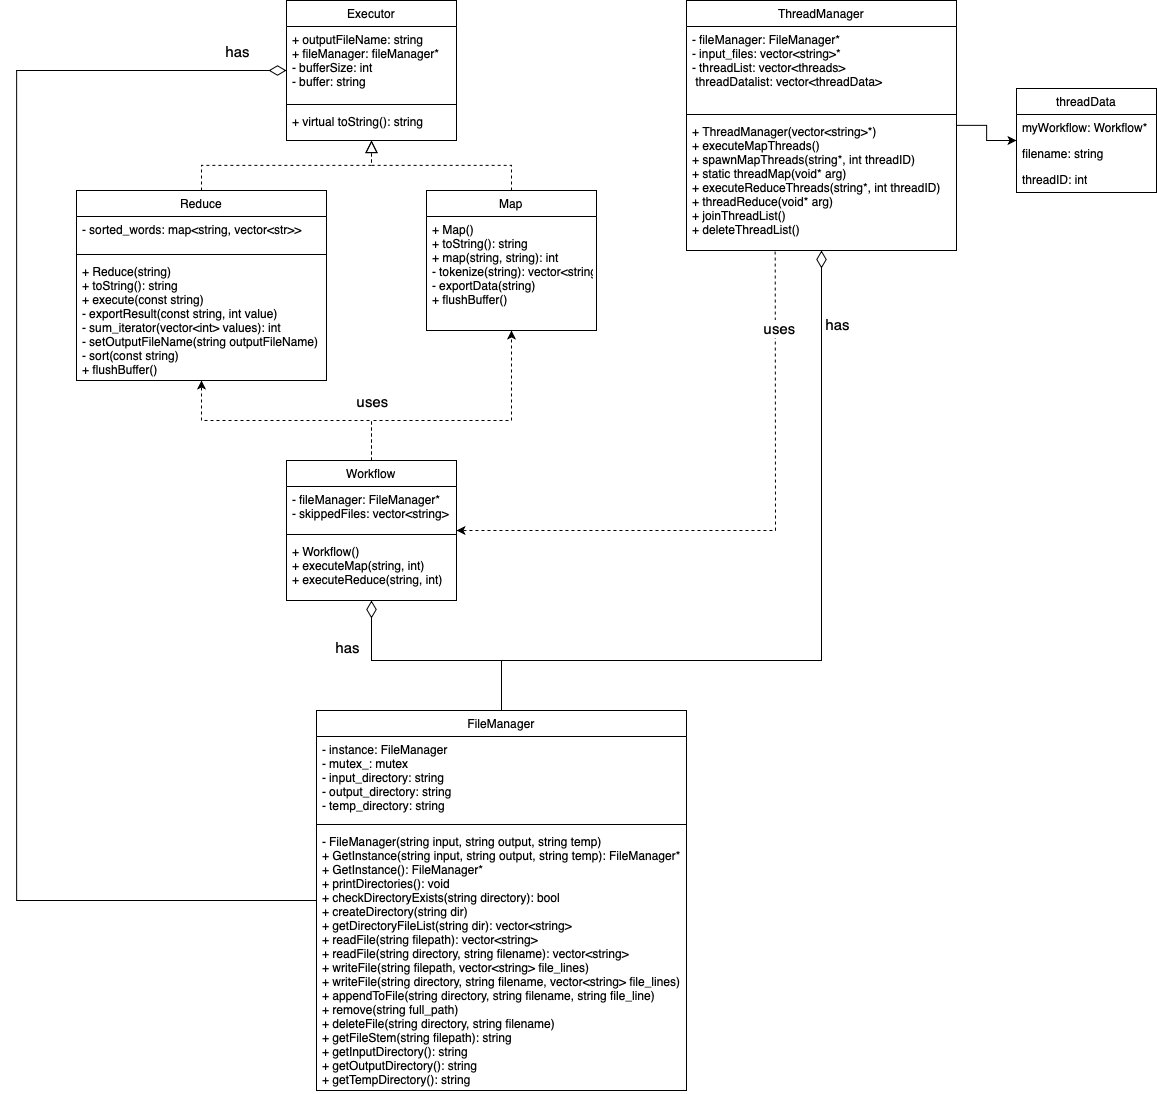

The diagram above was exported from draw.io. Its source (the exported page's mxGraphModel, read from the mxfile embedded in the PNG):
<mxGraphModel dx="3553" dy="2680" grid="1" gridSize="10" guides="1" tooltips="1" connect="1" arrows="1" fold="1" page="1" pageScale="1" pageWidth="827" pageHeight="1169" math="0" shadow="0">
  <root>
    <mxCell id="0" />
    <mxCell id="1" parent="0" />
    <mxCell id="2" style="edgeStyle=orthogonalEdgeStyle;rounded=0;orthogonalLoop=1;jettySize=auto;html=1;endArrow=diamondThin;endFill=0;startArrow=none;startFill=0;startSize=15;endSize=15;" edge="1" source="4" target="19" parent="1">
      <mxGeometry relative="1" as="geometry">
        <Array as="points">
          <mxPoint x="-680" y="840" />
          <mxPoint x="-680" y="10" />
        </Array>
      </mxGeometry>
    </mxCell>
    <mxCell id="3" value="has" style="edgeLabel;html=1;align=center;verticalAlign=middle;resizable=0;points=[];fontSize=15;" vertex="1" connectable="0" parent="2">
      <mxGeometry x="0.8929" y="3" relative="1" as="geometry">
        <mxPoint x="24" y="-17" as="offset" />
      </mxGeometry>
    </mxCell>
    <mxCell id="4" value="FileManager" style="swimlane;fontStyle=0;align=center;verticalAlign=top;childLayout=stackLayout;horizontal=1;startSize=26;horizontalStack=0;resizeParent=1;resizeLast=0;collapsible=1;marginBottom=0;rounded=0;shadow=0;strokeWidth=1;" vertex="1" parent="1">
      <mxGeometry x="-380" y="650" width="370" height="380" as="geometry">
        <mxRectangle x="550" y="140" width="160" height="26" as="alternateBounds" />
      </mxGeometry>
    </mxCell>
    <mxCell id="5" value="- instance: FileManager&#10;- mutex_: mutex&#10;- input_directory: string&#10;- output_directory: string&#10;- temp_directory: string" style="text;align=left;verticalAlign=top;spacingLeft=4;spacingRight=4;overflow=hidden;rotatable=0;points=[[0,0.5],[1,0.5]];portConstraint=eastwest;" vertex="1" parent="4">
      <mxGeometry y="26" width="370" height="84" as="geometry" />
    </mxCell>
    <mxCell id="6" value="" style="line;html=1;strokeWidth=1;align=left;verticalAlign=middle;spacingTop=-1;spacingLeft=3;spacingRight=3;rotatable=0;labelPosition=right;points=[];portConstraint=eastwest;" vertex="1" parent="4">
      <mxGeometry y="110" width="370" height="8" as="geometry" />
    </mxCell>
    <mxCell id="7" value="- FileManager(string input, string output, string temp)&#10;+ GetInstance(string input, string output, string temp): FileManager*&#10;+ GetInstance(): FileManager*&#10;+ printDirectories(): void&#10;+ checkDirectoryExists(string directory): bool&#10;+ createDirectory(string dir)&#10;+ getDirectoryFileList(string dir): vector&lt;string&gt;&#10;+ readFile(string filepath): vector&lt;string&gt;&#10;+ readFile(string directory, string filename): vector&lt;string&gt;&#10;+ writeFile(string filepath, vector&lt;string&gt; file_lines)&#10;+ writeFile(string directory, string filename, vector&lt;string&gt; file_lines)&#10;+ appendToFile(string directory, string filename, string file_line)&#10;+ remove(string full_path)&#10;+ deleteFile(string directory, string filename)&#10;+ getFileStem(string filepath): string&#10;+ getInputDirectory(): string&#10;+ getOutputDirectory(): string&#10;+ getTempDirectory(): string" style="text;align=left;verticalAlign=top;spacingLeft=4;spacingRight=4;overflow=hidden;rotatable=0;points=[[0,0.5],[1,0.5]];portConstraint=eastwest;" vertex="1" parent="4">
      <mxGeometry y="118" width="370" height="262" as="geometry" />
    </mxCell>
    <mxCell id="8" style="edgeStyle=orthogonalEdgeStyle;rounded=0;orthogonalLoop=1;jettySize=auto;html=1;" edge="1" source="11" target="15" parent="1">
      <mxGeometry relative="1" as="geometry" />
    </mxCell>
    <mxCell id="9" style="edgeStyle=orthogonalEdgeStyle;rounded=0;orthogonalLoop=1;jettySize=auto;html=1;entryX=0.5;entryY=0;entryDx=0;entryDy=0;endArrow=none;endFill=0;startArrow=diamondThin;startFill=0;endSize=6;startSize=15;" edge="1" source="11" target="4" parent="1">
      <mxGeometry relative="1" as="geometry">
        <Array as="points">
          <mxPoint x="125" y="600" />
          <mxPoint x="-195" y="600" />
        </Array>
      </mxGeometry>
    </mxCell>
    <mxCell id="10" value="&lt;font style=&quot;font-size: 15px;&quot;&gt;has&lt;/font&gt;" style="edgeLabel;html=1;align=center;verticalAlign=middle;resizable=0;points=[];" vertex="1" connectable="0" parent="9">
      <mxGeometry x="-0.8587" y="6" relative="1" as="geometry">
        <mxPoint x="9" y="18" as="offset" />
      </mxGeometry>
    </mxCell>
    <mxCell id="11" value="ThreadManager" style="swimlane;fontStyle=0;align=center;verticalAlign=top;childLayout=stackLayout;horizontal=1;startSize=26;horizontalStack=0;resizeParent=1;resizeLast=0;collapsible=1;marginBottom=0;rounded=0;shadow=0;strokeWidth=1;" vertex="1" parent="1">
      <mxGeometry x="-10" y="-60" width="270" height="250" as="geometry">
        <mxRectangle x="550" y="140" width="160" height="26" as="alternateBounds" />
      </mxGeometry>
    </mxCell>
    <mxCell id="12" value="- fileManager: FileManager*&#10;- input_files: vector&lt;string&gt;*&#10;- threadList: vector&lt;threads&gt;&#10; threadDatalist: vector&lt;threadData&gt;" style="text;align=left;verticalAlign=top;spacingLeft=4;spacingRight=4;overflow=hidden;rotatable=0;points=[[0,0.5],[1,0.5]];portConstraint=eastwest;" vertex="1" parent="11">
      <mxGeometry y="26" width="270" height="84" as="geometry" />
    </mxCell>
    <mxCell id="13" value="" style="line;html=1;strokeWidth=1;align=left;verticalAlign=middle;spacingTop=-1;spacingLeft=3;spacingRight=3;rotatable=0;labelPosition=right;points=[];portConstraint=eastwest;" vertex="1" parent="11">
      <mxGeometry y="110" width="270" height="8" as="geometry" />
    </mxCell>
    <mxCell id="14" value="+ ThreadManager(vector&lt;string&gt;*)&#10;+ executeMapThreads()&#10;+ spawnMapThreads(string*, int threadID)&#10;+ static threadMap(void* arg)&#10;+ executeReduceThreads(string*, int threadID)&#10;+ threadReduce(void* arg)&#10;+ joinThreadList()&#10;+ deleteThreadList()" style="text;align=left;verticalAlign=top;spacingLeft=4;spacingRight=4;overflow=hidden;rotatable=0;points=[[0,0.5],[1,0.5]];portConstraint=eastwest;" vertex="1" parent="11">
      <mxGeometry y="118" width="270" height="132" as="geometry" />
    </mxCell>
    <mxCell id="15" value="threadData" style="swimlane;fontStyle=0;childLayout=stackLayout;horizontal=1;startSize=26;fillColor=none;horizontalStack=0;resizeParent=1;resizeParentMax=0;resizeLast=0;collapsible=1;marginBottom=0;whiteSpace=wrap;html=1;" vertex="1" parent="1">
      <mxGeometry x="320" y="28" width="140" height="104" as="geometry" />
    </mxCell>
    <mxCell id="16" value="myWorkflow: Workflow*" style="text;strokeColor=none;fillColor=none;align=left;verticalAlign=top;spacingLeft=4;spacingRight=4;overflow=hidden;rotatable=0;points=[[0,0.5],[1,0.5]];portConstraint=eastwest;whiteSpace=wrap;html=1;" vertex="1" parent="15">
      <mxGeometry y="26" width="140" height="26" as="geometry" />
    </mxCell>
    <mxCell id="17" value="filename: string" style="text;strokeColor=none;fillColor=none;align=left;verticalAlign=top;spacingLeft=4;spacingRight=4;overflow=hidden;rotatable=0;points=[[0,0.5],[1,0.5]];portConstraint=eastwest;whiteSpace=wrap;html=1;" vertex="1" parent="15">
      <mxGeometry y="52" width="140" height="26" as="geometry" />
    </mxCell>
    <mxCell id="18" value="threadID: int" style="text;strokeColor=none;fillColor=none;align=left;verticalAlign=top;spacingLeft=4;spacingRight=4;overflow=hidden;rotatable=0;points=[[0,0.5],[1,0.5]];portConstraint=eastwest;whiteSpace=wrap;html=1;" vertex="1" parent="15">
      <mxGeometry y="78" width="140" height="26" as="geometry" />
    </mxCell>
    <mxCell id="19" value="Executor" style="swimlane;fontStyle=0;align=center;verticalAlign=top;childLayout=stackLayout;horizontal=1;startSize=26;horizontalStack=0;resizeParent=1;resizeLast=0;collapsible=1;marginBottom=0;rounded=0;shadow=0;strokeWidth=1;" vertex="1" parent="1">
      <mxGeometry x="-410" y="-60" width="170" height="140" as="geometry">
        <mxRectangle x="550" y="140" width="160" height="26" as="alternateBounds" />
      </mxGeometry>
    </mxCell>
    <mxCell id="20" value="+ outputFileName: string&#10;+ fileManager: fileManager*&#10;- bufferSize: int&#10;- buffer: string" style="text;align=left;verticalAlign=top;spacingLeft=4;spacingRight=4;overflow=hidden;rotatable=0;points=[[0,0.5],[1,0.5]];portConstraint=eastwest;" vertex="1" parent="19">
      <mxGeometry y="26" width="170" height="74" as="geometry" />
    </mxCell>
    <mxCell id="21" value="" style="line;html=1;strokeWidth=1;align=left;verticalAlign=middle;spacingTop=-1;spacingLeft=3;spacingRight=3;rotatable=0;labelPosition=right;points=[];portConstraint=eastwest;" vertex="1" parent="19">
      <mxGeometry y="100" width="170" height="8" as="geometry" />
    </mxCell>
    <mxCell id="22" value="+ virtual toString(): string" style="text;align=left;verticalAlign=top;spacingLeft=4;spacingRight=4;overflow=hidden;rotatable=0;points=[[0,0.5],[1,0.5]];portConstraint=eastwest;" vertex="1" parent="19">
      <mxGeometry y="108" width="170" height="22" as="geometry" />
    </mxCell>
    <mxCell id="23" style="edgeStyle=orthogonalEdgeStyle;rounded=0;orthogonalLoop=1;jettySize=auto;html=1;endSize=10;endArrow=block;endFill=0;dashed=1;" edge="1" source="24" target="19" parent="1">
      <mxGeometry relative="1" as="geometry" />
    </mxCell>
    <mxCell id="24" value="Map" style="swimlane;fontStyle=0;align=center;verticalAlign=top;childLayout=stackLayout;horizontal=1;startSize=26;horizontalStack=0;resizeParent=1;resizeLast=0;collapsible=1;marginBottom=0;rounded=0;shadow=0;strokeWidth=1;" vertex="1" parent="1">
      <mxGeometry x="-270" y="130" width="170" height="140" as="geometry">
        <mxRectangle x="550" y="140" width="160" height="26" as="alternateBounds" />
      </mxGeometry>
    </mxCell>
    <mxCell id="25" value="+ Map()&#10;+ toString(): string&#10;+ map(string, string): int&#10;- tokenize(string): vector&lt;string&gt; &#10;- exportData(string)&#10;+ flushBuffer()" style="text;align=left;verticalAlign=top;spacingLeft=4;spacingRight=4;overflow=hidden;rotatable=0;points=[[0,0.5],[1,0.5]];portConstraint=eastwest;" vertex="1" parent="24">
      <mxGeometry y="26" width="170" height="104" as="geometry" />
    </mxCell>
    <mxCell id="26" style="edgeStyle=orthogonalEdgeStyle;rounded=0;orthogonalLoop=1;jettySize=auto;html=1;endArrow=block;endFill=0;dashed=1;endSize=10;" edge="1" source="27" target="19" parent="1">
      <mxGeometry relative="1" as="geometry" />
    </mxCell>
    <mxCell id="27" value="Reduce" style="swimlane;fontStyle=0;align=center;verticalAlign=top;childLayout=stackLayout;horizontal=1;startSize=26;horizontalStack=0;resizeParent=1;resizeLast=0;collapsible=1;marginBottom=0;rounded=0;shadow=0;strokeWidth=1;" vertex="1" parent="1">
      <mxGeometry x="-620" y="130" width="250" height="190" as="geometry">
        <mxRectangle x="550" y="140" width="160" height="26" as="alternateBounds" />
      </mxGeometry>
    </mxCell>
    <mxCell id="28" value="- sorted_words: map&lt;string, vector&lt;str&gt;&gt;" style="text;align=left;verticalAlign=top;spacingLeft=4;spacingRight=4;overflow=hidden;rotatable=0;points=[[0,0.5],[1,0.5]];portConstraint=eastwest;" vertex="1" parent="27">
      <mxGeometry y="26" width="250" height="34" as="geometry" />
    </mxCell>
    <mxCell id="29" value="" style="line;html=1;strokeWidth=1;align=left;verticalAlign=middle;spacingTop=-1;spacingLeft=3;spacingRight=3;rotatable=0;labelPosition=right;points=[];portConstraint=eastwest;" vertex="1" parent="27">
      <mxGeometry y="60" width="250" height="8" as="geometry" />
    </mxCell>
    <mxCell id="30" value="+ Reduce(string)&#10;+ toString(): string&#10;+ execute(const string)&#10;- exportResult(const string, int value)&#10;- sum_iterator(vector&lt;int&gt; values): int&#10;- setOutputFileName(string outputFileName)&#10;- sort(const string)&#10;+ flushBuffer()" style="text;align=left;verticalAlign=top;spacingLeft=4;spacingRight=4;overflow=hidden;rotatable=0;points=[[0,0.5],[1,0.5]];portConstraint=eastwest;" vertex="1" parent="27">
      <mxGeometry y="68" width="250" height="122" as="geometry" />
    </mxCell>
    <mxCell id="31" style="edgeStyle=orthogonalEdgeStyle;rounded=0;orthogonalLoop=1;jettySize=auto;html=1;dashed=1;" edge="1" source="36" target="27" parent="1">
      <mxGeometry relative="1" as="geometry" />
    </mxCell>
    <mxCell id="32" value="&lt;font style=&quot;font-size: 15px;&quot;&gt;uses&lt;/font&gt;" style="edgeLabel;html=1;align=center;verticalAlign=middle;resizable=0;points=[];" vertex="1" connectable="0" parent="31">
      <mxGeometry x="-0.568" y="1" relative="1" as="geometry">
        <mxPoint x="14" y="-21" as="offset" />
      </mxGeometry>
    </mxCell>
    <mxCell id="33" style="edgeStyle=orthogonalEdgeStyle;rounded=0;orthogonalLoop=1;jettySize=auto;html=1;dashed=1;" edge="1" source="36" target="24" parent="1">
      <mxGeometry relative="1" as="geometry">
        <Array as="points">
          <mxPoint x="-325" y="360" />
          <mxPoint x="-185" y="360" />
        </Array>
      </mxGeometry>
    </mxCell>
    <mxCell id="34" style="edgeStyle=orthogonalEdgeStyle;rounded=0;orthogonalLoop=1;jettySize=auto;html=1;endArrow=none;endFill=0;startArrow=diamondThin;startFill=0;startSize=15;" edge="1" source="36" target="4" parent="1">
      <mxGeometry relative="1" as="geometry">
        <Array as="points">
          <mxPoint x="-325" y="600" />
          <mxPoint x="-195" y="600" />
        </Array>
      </mxGeometry>
    </mxCell>
    <mxCell id="35" value="has" style="edgeLabel;html=1;align=center;verticalAlign=middle;resizable=0;points=[];fontSize=15;" vertex="1" connectable="0" parent="34">
      <mxGeometry x="-0.6417" y="-4" relative="1" as="geometry">
        <mxPoint x="-21" y="3" as="offset" />
      </mxGeometry>
    </mxCell>
    <mxCell id="36" value="Workflow" style="swimlane;fontStyle=0;align=center;verticalAlign=top;childLayout=stackLayout;horizontal=1;startSize=26;horizontalStack=0;resizeParent=1;resizeLast=0;collapsible=1;marginBottom=0;rounded=0;shadow=0;strokeWidth=1;" vertex="1" parent="1">
      <mxGeometry x="-410" y="400" width="170" height="140" as="geometry">
        <mxRectangle x="550" y="140" width="160" height="26" as="alternateBounds" />
      </mxGeometry>
    </mxCell>
    <mxCell id="37" value="- fileManager: FileManager*&#10;- skippedFiles: vector&lt;string&gt;" style="text;align=left;verticalAlign=top;spacingLeft=4;spacingRight=4;overflow=hidden;rotatable=0;points=[[0,0.5],[1,0.5]];portConstraint=eastwest;" vertex="1" parent="36">
      <mxGeometry y="26" width="170" height="44" as="geometry" />
    </mxCell>
    <mxCell id="38" value="" style="line;html=1;strokeWidth=1;align=left;verticalAlign=middle;spacingTop=-1;spacingLeft=3;spacingRight=3;rotatable=0;labelPosition=right;points=[];portConstraint=eastwest;" vertex="1" parent="36">
      <mxGeometry y="70" width="170" height="8" as="geometry" />
    </mxCell>
    <mxCell id="39" value="+ Workflow()&#10;+ executeMap(string, int)&#10;+ executeReduce(string, int)" style="text;align=left;verticalAlign=top;spacingLeft=4;spacingRight=4;overflow=hidden;rotatable=0;points=[[0,0.5],[1,0.5]];portConstraint=eastwest;" vertex="1" parent="36">
      <mxGeometry y="78" width="170" height="52" as="geometry" />
    </mxCell>
    <mxCell id="40" style="edgeStyle=orthogonalEdgeStyle;rounded=0;orthogonalLoop=1;jettySize=auto;html=1;dashed=1;exitX=0.328;exitY=1.008;exitDx=0;exitDy=0;exitPerimeter=0;" edge="1" source="14" target="36" parent="1">
      <mxGeometry relative="1" as="geometry">
        <Array as="points">
          <mxPoint x="79" y="194" />
          <mxPoint x="79" y="194" />
          <mxPoint x="79" y="470" />
        </Array>
      </mxGeometry>
    </mxCell>
    <mxCell id="41" value="&lt;font style=&quot;font-size: 15px;&quot;&gt;uses&lt;/font&gt;" style="edgeLabel;html=1;align=center;verticalAlign=middle;resizable=0;points=[];" vertex="1" connectable="0" parent="40">
      <mxGeometry x="-0.7469" y="3" relative="1" as="geometry">
        <mxPoint y="1" as="offset" />
      </mxGeometry>
    </mxCell>
  </root>
</mxGraphModel>